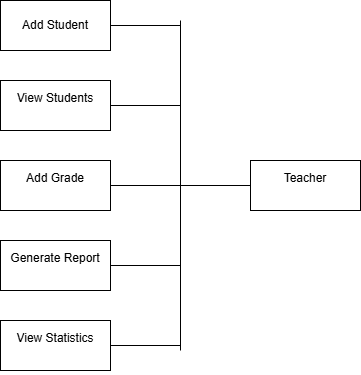

The diagram above was exported from draw.io. Its source (the exported page's mxGraphModel, read from the mxfile embedded in the PNG):
<mxGraphModel dx="2977" dy="1780" grid="1" gridSize="10" guides="1" tooltips="1" connect="1" arrows="1" fold="1" page="1" pageScale="1" pageWidth="850" pageHeight="1100" math="0" shadow="0">
  <root>
    <mxCell id="0" />
    <mxCell id="1" parent="0" />
    <mxCell id="lxPiCMQOjB2Kp1IfSKRS-1" parent="1" style="html=1;whiteSpace=wrap;" value="&#10;View Students&#10;&#10;" vertex="1">
      <mxGeometry height="50" width="110" x="160" y="200" as="geometry" />
    </mxCell>
    <mxCell id="lxPiCMQOjB2Kp1IfSKRS-2" parent="1" style="html=1;whiteSpace=wrap;" value="Add Student" vertex="1">
      <mxGeometry height="50" width="110" x="160" y="120" as="geometry" />
    </mxCell>
    <mxCell id="lxPiCMQOjB2Kp1IfSKRS-3" parent="1" style="html=1;whiteSpace=wrap;" value="&#10;Add Grade&#10;&#10;" vertex="1">
      <mxGeometry height="50" width="110" x="160" y="280" as="geometry" />
    </mxCell>
    <mxCell id="lxPiCMQOjB2Kp1IfSKRS-4" parent="1" style="html=1;whiteSpace=wrap;" value="&#10;Generate Report&#10;&#10;" vertex="1">
      <mxGeometry height="50" width="110" x="160" y="360" as="geometry" />
    </mxCell>
    <mxCell id="lxPiCMQOjB2Kp1IfSKRS-5" parent="1" style="html=1;whiteSpace=wrap;" value="&#10;View Statistics&#10;&#10;" vertex="1">
      <mxGeometry height="50" width="110" x="160" y="440" as="geometry" />
    </mxCell>
    <mxCell id="lxPiCMQOjB2Kp1IfSKRS-6" parent="1" style="html=1;whiteSpace=wrap;" value="&#10;Teacher&#10;&#10;" vertex="1">
      <mxGeometry height="50" width="110" x="410" y="280" as="geometry" />
    </mxCell>
    <mxCell id="lxPiCMQOjB2Kp1IfSKRS-10" parent="1" style="line;strokeWidth=1;fillColor=none;align=left;verticalAlign=middle;spacingTop=-1;spacingLeft=3;spacingRight=3;rotatable=0;labelPosition=right;points=[];portConstraint=eastwest;strokeColor=inherit;" value="" vertex="1">
      <mxGeometry height="2" width="140" x="270" y="304" as="geometry" />
    </mxCell>
    <mxCell id="lxPiCMQOjB2Kp1IfSKRS-11" parent="1" style="line;strokeWidth=1;fillColor=none;align=left;verticalAlign=middle;spacingTop=-1;spacingLeft=3;spacingRight=3;rotatable=0;labelPosition=right;points=[];portConstraint=eastwest;strokeColor=inherit;fontFamily=Helvetica;fontSize=12;fontColor=default;labelBackgroundColor=default;" value="" vertex="1">
      <mxGeometry height="8" width="70" x="270" y="381" as="geometry" />
    </mxCell>
    <mxCell id="lxPiCMQOjB2Kp1IfSKRS-12" parent="1" style="line;strokeWidth=1;fillColor=none;align=left;verticalAlign=middle;spacingTop=-1;spacingLeft=3;spacingRight=3;rotatable=0;labelPosition=right;points=[];portConstraint=eastwest;strokeColor=inherit;fontFamily=Helvetica;fontSize=12;fontColor=default;labelBackgroundColor=default;" value="" vertex="1">
      <mxGeometry height="8" width="70" x="270" y="461" as="geometry" />
    </mxCell>
    <mxCell id="lxPiCMQOjB2Kp1IfSKRS-13" parent="1" style="line;strokeWidth=1;fillColor=none;align=left;verticalAlign=middle;spacingTop=-1;spacingLeft=3;spacingRight=3;rotatable=0;labelPosition=right;points=[];portConstraint=eastwest;strokeColor=inherit;fontFamily=Helvetica;fontSize=12;fontColor=default;labelBackgroundColor=default;" value="" vertex="1">
      <mxGeometry height="8" width="70" x="270" y="221" as="geometry" />
    </mxCell>
    <mxCell id="lxPiCMQOjB2Kp1IfSKRS-14" parent="1" style="line;strokeWidth=1;fillColor=none;align=left;verticalAlign=middle;spacingTop=-1;spacingLeft=3;spacingRight=3;rotatable=0;labelPosition=right;points=[];portConstraint=eastwest;strokeColor=inherit;fontFamily=Helvetica;fontSize=12;fontColor=default;labelBackgroundColor=default;" value="" vertex="1">
      <mxGeometry height="8" width="70" x="270" y="141" as="geometry" />
    </mxCell>
    <mxCell id="lxPiCMQOjB2Kp1IfSKRS-16" edge="1" parent="1" style="endArrow=none;html=1;rounded=0;fontFamily=Helvetica;fontSize=12;fontColor=default;labelBackgroundColor=default;" value="">
      <mxGeometry height="50" relative="1" width="50" as="geometry">
        <mxPoint x="340" y="470" as="sourcePoint" />
        <mxPoint x="340" y="140" as="targetPoint" />
      </mxGeometry>
    </mxCell>
  </root>
</mxGraphModel>